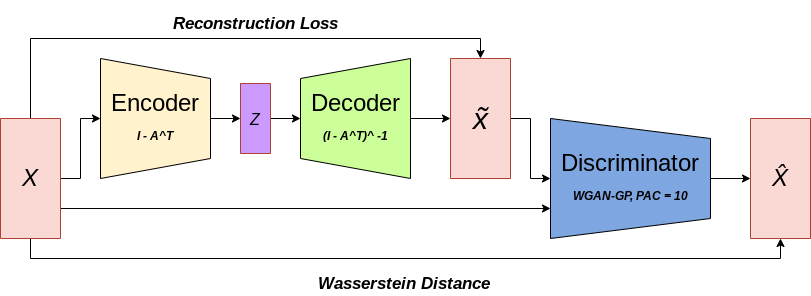

The diagram above was exported from draw.io. Its source (the exported page's mxGraphModel, read from the mxfile embedded in the PNG):
<mxGraphModel dx="868" dy="474" grid="1" gridSize="10" guides="1" tooltips="1" connect="1" arrows="1" fold="1" page="1" pageScale="1" pageWidth="827" pageHeight="1169" math="0" shadow="0">
  <root>
    <mxCell id="0" />
    <mxCell id="1" parent="0" />
    <mxCell id="LJZy_TA-BpZc_PRovmhJ-1" style="edgeStyle=orthogonalEdgeStyle;rounded=0;orthogonalLoop=1;jettySize=auto;html=1;exitX=0.5;exitY=0;exitDx=0;exitDy=0;fontSize=30;fontColor=#FFF2CC;" edge="1" parent="1" source="LJZy_TA-BpZc_PRovmhJ-5" target="LJZy_TA-BpZc_PRovmhJ-10">
      <mxGeometry relative="1" as="geometry" />
    </mxCell>
    <mxCell id="LJZy_TA-BpZc_PRovmhJ-2" style="edgeStyle=orthogonalEdgeStyle;rounded=0;orthogonalLoop=1;jettySize=auto;html=1;exitX=0;exitY=0.5;exitDx=0;exitDy=0;entryX=0;entryY=0.5;entryDx=0;entryDy=0;fontSize=30;fontColor=#FFF2CC;" edge="1" parent="1" source="LJZy_TA-BpZc_PRovmhJ-5" target="LJZy_TA-BpZc_PRovmhJ-16">
      <mxGeometry relative="1" as="geometry" />
    </mxCell>
    <mxCell id="LJZy_TA-BpZc_PRovmhJ-3" style="edgeStyle=orthogonalEdgeStyle;rounded=0;orthogonalLoop=1;jettySize=auto;html=1;exitX=0.75;exitY=0;exitDx=0;exitDy=0;entryX=0.75;entryY=1;entryDx=0;entryDy=0;fontSize=17;fontColor=#000000;" edge="1" parent="1" source="LJZy_TA-BpZc_PRovmhJ-5" target="LJZy_TA-BpZc_PRovmhJ-8">
      <mxGeometry relative="1" as="geometry" />
    </mxCell>
    <mxCell id="LJZy_TA-BpZc_PRovmhJ-4" style="edgeStyle=orthogonalEdgeStyle;rounded=0;orthogonalLoop=1;jettySize=auto;html=1;exitX=1;exitY=0.5;exitDx=0;exitDy=0;entryX=1;entryY=0.5;entryDx=0;entryDy=0;fontSize=17;fontColor=#000000;" edge="1" parent="1" source="LJZy_TA-BpZc_PRovmhJ-5" target="LJZy_TA-BpZc_PRovmhJ-6">
      <mxGeometry relative="1" as="geometry" />
    </mxCell>
    <mxCell id="LJZy_TA-BpZc_PRovmhJ-5" value="&lt;font style=&quot;font-size: 24px&quot;&gt;&lt;i&gt;X&lt;/i&gt;&lt;/font&gt;" style="rounded=0;whiteSpace=wrap;html=1;direction=south;fillColor=#fad9d5;strokeColor=#ae4132;" vertex="1" parent="1">
      <mxGeometry x="10" y="585" width="60" height="120" as="geometry" />
    </mxCell>
    <mxCell id="LJZy_TA-BpZc_PRovmhJ-6" value="&lt;p style=&quot;font-size: 24px&quot;&gt;&lt;font style=&quot;font-size: 24px&quot;&gt;&lt;i&gt;&lt;br&gt;X̂&lt;br&gt;&lt;/i&gt;&lt;br&gt;&lt;/font&gt;&lt;/p&gt;" style="rounded=0;whiteSpace=wrap;html=1;direction=south;fillColor=#fad9d5;strokeColor=#ae4132;" vertex="1" parent="1">
      <mxGeometry x="760" y="585" width="60" height="120" as="geometry" />
    </mxCell>
    <mxCell id="LJZy_TA-BpZc_PRovmhJ-7" style="edgeStyle=orthogonalEdgeStyle;rounded=0;orthogonalLoop=1;jettySize=auto;html=1;exitX=0.5;exitY=0;exitDx=0;exitDy=0;entryX=0.5;entryY=1;entryDx=0;entryDy=0;fontSize=17;fontColor=#000000;" edge="1" parent="1" source="LJZy_TA-BpZc_PRovmhJ-8" target="LJZy_TA-BpZc_PRovmhJ-6">
      <mxGeometry relative="1" as="geometry" />
    </mxCell>
    <mxCell id="LJZy_TA-BpZc_PRovmhJ-8" value="Discriminator&lt;br style=&quot;font-size: 23px&quot;&gt;&lt;font style=&quot;font-size: 12px&quot;&gt;&lt;b&gt;&lt;i&gt;WGAN-GP, PAC = 10&lt;/i&gt;&lt;/b&gt;&lt;/font&gt;" style="shape=trapezoid;perimeter=trapezoidPerimeter;whiteSpace=wrap;html=1;fixedSize=1;labelBackgroundColor=#7EA6E0;fontSize=24;fillColor=#7EA6E0;direction=south;" vertex="1" parent="1">
      <mxGeometry x="560" y="585" width="160" height="120" as="geometry" />
    </mxCell>
    <mxCell id="LJZy_TA-BpZc_PRovmhJ-9" style="edgeStyle=orthogonalEdgeStyle;rounded=0;orthogonalLoop=1;jettySize=auto;html=1;exitX=0.5;exitY=0;exitDx=0;exitDy=0;fontSize=30;fontColor=#FFF2CC;" edge="1" parent="1" source="LJZy_TA-BpZc_PRovmhJ-10" target="LJZy_TA-BpZc_PRovmhJ-14">
      <mxGeometry relative="1" as="geometry" />
    </mxCell>
    <mxCell id="LJZy_TA-BpZc_PRovmhJ-10" value="Encoder&lt;br style=&quot;font-size: 23px&quot;&gt;&lt;span style=&quot;font-size: 12px&quot;&gt;&lt;b&gt;&lt;i&gt;I - A^T&lt;/i&gt;&lt;/b&gt;&lt;/span&gt;" style="shape=trapezoid;perimeter=trapezoidPerimeter;whiteSpace=wrap;html=1;fixedSize=1;labelBackgroundColor=#FFF2CC;fontSize=24;fillColor=#FFF2CC;direction=south;" vertex="1" parent="1">
      <mxGeometry x="110" y="525" width="110" height="120" as="geometry" />
    </mxCell>
    <mxCell id="LJZy_TA-BpZc_PRovmhJ-11" style="edgeStyle=orthogonalEdgeStyle;rounded=0;orthogonalLoop=1;jettySize=auto;html=1;exitX=0.5;exitY=1;exitDx=0;exitDy=0;fontSize=30;fontColor=#FFF2CC;" edge="1" parent="1" source="LJZy_TA-BpZc_PRovmhJ-12" target="LJZy_TA-BpZc_PRovmhJ-16">
      <mxGeometry relative="1" as="geometry" />
    </mxCell>
    <mxCell id="LJZy_TA-BpZc_PRovmhJ-12" value="Decoder&lt;br style=&quot;font-size: 23px&quot;&gt;&lt;span style=&quot;font-size: 12px&quot;&gt;&lt;b&gt;&lt;i&gt;(I - A^T)^ -1&lt;/i&gt;&lt;/b&gt;&lt;/span&gt;" style="shape=trapezoid;perimeter=trapezoidPerimeter;whiteSpace=wrap;html=1;fixedSize=1;labelBackgroundColor=#CCFF99;fontSize=24;fillColor=#CCFF99;direction=north;" vertex="1" parent="1">
      <mxGeometry x="310" y="525" width="110" height="120" as="geometry" />
    </mxCell>
    <mxCell id="LJZy_TA-BpZc_PRovmhJ-13" style="edgeStyle=orthogonalEdgeStyle;rounded=0;orthogonalLoop=1;jettySize=auto;html=1;exitX=0.5;exitY=0;exitDx=0;exitDy=0;entryX=0.5;entryY=0;entryDx=0;entryDy=0;fontSize=30;fontColor=#FFF2CC;" edge="1" parent="1" source="LJZy_TA-BpZc_PRovmhJ-14" target="LJZy_TA-BpZc_PRovmhJ-12">
      <mxGeometry relative="1" as="geometry" />
    </mxCell>
    <mxCell id="LJZy_TA-BpZc_PRovmhJ-14" value="&lt;span style=&quot;font-size: 24px&quot;&gt;&lt;i style=&quot;font-size: 16px&quot;&gt;Z&lt;/i&gt;&lt;/span&gt;" style="rounded=0;whiteSpace=wrap;html=1;direction=south;fillColor=#CC99FF;strokeColor=#ae4132;" vertex="1" parent="1">
      <mxGeometry x="250" y="550" width="30" height="70" as="geometry" />
    </mxCell>
    <mxCell id="LJZy_TA-BpZc_PRovmhJ-15" style="edgeStyle=orthogonalEdgeStyle;rounded=0;orthogonalLoop=1;jettySize=auto;html=1;exitX=0.5;exitY=0;exitDx=0;exitDy=0;entryX=0.5;entryY=1;entryDx=0;entryDy=0;fontSize=17;fontColor=#000000;" edge="1" parent="1" source="LJZy_TA-BpZc_PRovmhJ-16" target="LJZy_TA-BpZc_PRovmhJ-8">
      <mxGeometry relative="1" as="geometry" />
    </mxCell>
    <mxCell id="LJZy_TA-BpZc_PRovmhJ-16" value="&lt;p&gt;&lt;font size=&quot;1&quot;&gt;&lt;i style=&quot;font-size: 30px&quot;&gt;x̃&lt;/i&gt;&lt;/font&gt;&lt;br&gt;&lt;/p&gt;" style="rounded=0;whiteSpace=wrap;html=1;direction=south;fillColor=#fad9d5;strokeColor=#ae4132;" vertex="1" parent="1">
      <mxGeometry x="460" y="525" width="60" height="120" as="geometry" />
    </mxCell>
    <mxCell id="LJZy_TA-BpZc_PRovmhJ-17" value="&lt;font style=&quot;font-size: 17px&quot; color=&quot;#000000&quot;&gt;Reconstruction Loss&lt;/font&gt;" style="text;html=1;strokeColor=none;fillColor=none;align=center;verticalAlign=middle;whiteSpace=wrap;rounded=0;labelBackgroundColor=none;fontSize=30;fontColor=#FFF2CC;fontStyle=3" vertex="1" parent="1">
      <mxGeometry x="175" y="470" width="180" height="30" as="geometry" />
    </mxCell>
    <mxCell id="LJZy_TA-BpZc_PRovmhJ-18" value="&lt;font style=&quot;font-size: 17px&quot; color=&quot;#000000&quot;&gt;Wasserstein Distance&lt;/font&gt;" style="text;html=1;strokeColor=none;fillColor=none;align=center;verticalAlign=middle;whiteSpace=wrap;rounded=0;labelBackgroundColor=none;fontSize=30;fontColor=#FFF2CC;fontStyle=3" vertex="1" parent="1">
      <mxGeometry x="324" y="730" width="180" height="30" as="geometry" />
    </mxCell>
  </root>
</mxGraphModel>